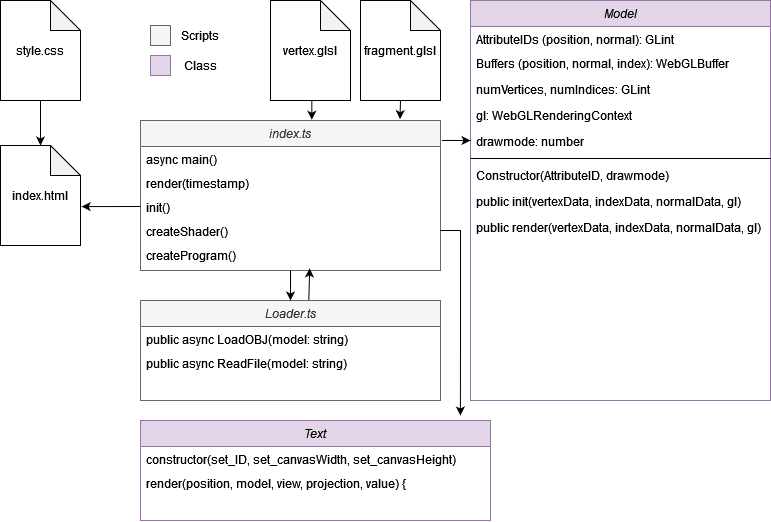

The diagram above was exported from draw.io. Its source (the exported page's mxGraphModel, read from the mxfile embedded in the PNG):
<mxGraphModel dx="2022" dy="652" grid="1" gridSize="10" guides="1" tooltips="1" connect="1" arrows="1" fold="1" page="1" pageScale="1" pageWidth="827" pageHeight="1169" math="0" shadow="0">
  <root>
    <mxCell id="WIyWlLk6GJQsqaUBKTNV-0" />
    <mxCell id="WIyWlLk6GJQsqaUBKTNV-1" parent="WIyWlLk6GJQsqaUBKTNV-0" />
    <mxCell id="zkfFHV4jXpPFQw0GAbJ--0" value="Model" style="swimlane;fontStyle=2;align=center;verticalAlign=top;childLayout=stackLayout;horizontal=1;startSize=26;horizontalStack=0;resizeParent=1;resizeLast=0;collapsible=1;marginBottom=0;rounded=0;shadow=0;strokeWidth=1;fillColor=#e1d5e7;strokeColor=#9673a6;" parent="WIyWlLk6GJQsqaUBKTNV-1" vertex="1">
      <mxGeometry x="420" y="40" width="300" height="400" as="geometry">
        <mxRectangle x="230" y="140" width="160" height="26" as="alternateBounds" />
      </mxGeometry>
    </mxCell>
    <mxCell id="zkfFHV4jXpPFQw0GAbJ--1" value="AttributeIDs (position, normal): GLint&#10;" style="text;align=left;verticalAlign=top;spacingLeft=4;spacingRight=4;overflow=hidden;rotatable=0;points=[[0,0.5],[1,0.5]];portConstraint=eastwest;" parent="zkfFHV4jXpPFQw0GAbJ--0" vertex="1">
      <mxGeometry y="26" width="300" height="24" as="geometry" />
    </mxCell>
    <mxCell id="zkfFHV4jXpPFQw0GAbJ--2" value="Buffers (position, normal, index): WebGLBuffer" style="text;align=left;verticalAlign=top;spacingLeft=4;spacingRight=4;overflow=hidden;rotatable=0;points=[[0,0.5],[1,0.5]];portConstraint=eastwest;rounded=0;shadow=0;html=0;" parent="zkfFHV4jXpPFQw0GAbJ--0" vertex="1">
      <mxGeometry y="50" width="300" height="26" as="geometry" />
    </mxCell>
    <mxCell id="zkfFHV4jXpPFQw0GAbJ--3" value="numVertices, numIndices: GLint" style="text;align=left;verticalAlign=top;spacingLeft=4;spacingRight=4;overflow=hidden;rotatable=0;points=[[0,0.5],[1,0.5]];portConstraint=eastwest;rounded=0;shadow=0;html=0;" parent="zkfFHV4jXpPFQw0GAbJ--0" vertex="1">
      <mxGeometry y="76" width="300" height="26" as="geometry" />
    </mxCell>
    <mxCell id="ddMBwT2aPCV6fHb5aI7i-3" value="gl: WebGLRenderingContext" style="text;align=left;verticalAlign=top;spacingLeft=4;spacingRight=4;overflow=hidden;rotatable=0;points=[[0,0.5],[1,0.5]];portConstraint=eastwest;rounded=0;shadow=0;html=0;" parent="zkfFHV4jXpPFQw0GAbJ--0" vertex="1">
      <mxGeometry y="102" width="300" height="26" as="geometry" />
    </mxCell>
    <mxCell id="ddMBwT2aPCV6fHb5aI7i-4" value="drawmode: number" style="text;align=left;verticalAlign=top;spacingLeft=4;spacingRight=4;overflow=hidden;rotatable=0;points=[[0,0.5],[1,0.5]];portConstraint=eastwest;rounded=0;shadow=0;html=0;" parent="zkfFHV4jXpPFQw0GAbJ--0" vertex="1">
      <mxGeometry y="128" width="300" height="26" as="geometry" />
    </mxCell>
    <mxCell id="zkfFHV4jXpPFQw0GAbJ--4" value="" style="line;html=1;strokeWidth=1;align=left;verticalAlign=middle;spacingTop=-1;spacingLeft=3;spacingRight=3;rotatable=1;labelPosition=right;points=[];portConstraint=eastwest;movable=1;resizable=1;deletable=1;editable=1;connectable=1;" parent="zkfFHV4jXpPFQw0GAbJ--0" vertex="1">
      <mxGeometry y="154" width="300" height="8" as="geometry" />
    </mxCell>
    <mxCell id="ddMBwT2aPCV6fHb5aI7i-5" value="Constructor(AttributeID, drawmode)" style="text;align=left;verticalAlign=top;spacingLeft=4;spacingRight=4;overflow=hidden;rotatable=0;points=[[0,0.5],[1,0.5]];portConstraint=eastwest;rounded=0;shadow=0;html=0;" parent="zkfFHV4jXpPFQw0GAbJ--0" vertex="1">
      <mxGeometry y="162" width="300" height="26" as="geometry" />
    </mxCell>
    <mxCell id="ddMBwT2aPCV6fHb5aI7i-6" value="public init(vertexData, indexData, normalData, gl)" style="text;align=left;verticalAlign=top;spacingLeft=4;spacingRight=4;overflow=hidden;rotatable=0;points=[[0,0.5],[1,0.5]];portConstraint=eastwest;rounded=0;shadow=0;html=0;" parent="zkfFHV4jXpPFQw0GAbJ--0" vertex="1">
      <mxGeometry y="188" width="300" height="26" as="geometry" />
    </mxCell>
    <mxCell id="ddMBwT2aPCV6fHb5aI7i-7" value="public render(vertexData, indexData, normalData, gl)" style="text;align=left;verticalAlign=top;spacingLeft=4;spacingRight=4;overflow=hidden;rotatable=0;points=[[0,0.5],[1,0.5]];portConstraint=eastwest;rounded=0;shadow=0;html=0;" parent="zkfFHV4jXpPFQw0GAbJ--0" vertex="1">
      <mxGeometry y="214" width="300" height="26" as="geometry" />
    </mxCell>
    <mxCell id="ddMBwT2aPCV6fHb5aI7i-36" value="index.ts" style="swimlane;fontStyle=2;align=center;verticalAlign=top;childLayout=stackLayout;horizontal=1;startSize=26;horizontalStack=0;resizeParent=1;resizeLast=0;collapsible=1;marginBottom=0;rounded=0;shadow=0;strokeWidth=1;fillColor=#f5f5f5;strokeColor=#666666;fontColor=#333333;" parent="WIyWlLk6GJQsqaUBKTNV-1" vertex="1">
      <mxGeometry x="90" y="160" width="300" height="150" as="geometry">
        <mxRectangle x="230" y="140" width="160" height="26" as="alternateBounds" />
      </mxGeometry>
    </mxCell>
    <mxCell id="ddMBwT2aPCV6fHb5aI7i-51" value="async main()&#10;" style="text;align=left;verticalAlign=top;spacingLeft=4;spacingRight=4;overflow=hidden;rotatable=0;points=[[0,0.5],[1,0.5]];portConstraint=eastwest;" parent="ddMBwT2aPCV6fHb5aI7i-36" vertex="1">
      <mxGeometry y="26" width="300" height="24" as="geometry" />
    </mxCell>
    <mxCell id="ddMBwT2aPCV6fHb5aI7i-52" value="render(timestamp)" style="text;align=left;verticalAlign=top;spacingLeft=4;spacingRight=4;overflow=hidden;rotatable=0;points=[[0,0.5],[1,0.5]];portConstraint=eastwest;" parent="ddMBwT2aPCV6fHb5aI7i-36" vertex="1">
      <mxGeometry y="50" width="300" height="24" as="geometry" />
    </mxCell>
    <mxCell id="ddMBwT2aPCV6fHb5aI7i-53" value="init()" style="text;align=left;verticalAlign=top;spacingLeft=4;spacingRight=4;overflow=hidden;rotatable=0;points=[[0,0.5],[1,0.5]];portConstraint=eastwest;" parent="ddMBwT2aPCV6fHb5aI7i-36" vertex="1">
      <mxGeometry y="74" width="300" height="24" as="geometry" />
    </mxCell>
    <mxCell id="ddMBwT2aPCV6fHb5aI7i-55" value="createShader()" style="text;align=left;verticalAlign=top;spacingLeft=4;spacingRight=4;overflow=hidden;rotatable=0;points=[[0,0.5],[1,0.5]];portConstraint=eastwest;" parent="ddMBwT2aPCV6fHb5aI7i-36" vertex="1">
      <mxGeometry y="98" width="300" height="24" as="geometry" />
    </mxCell>
    <mxCell id="ddMBwT2aPCV6fHb5aI7i-54" value="createProgram()" style="text;align=left;verticalAlign=top;spacingLeft=4;spacingRight=4;overflow=hidden;rotatable=0;points=[[0,0.5],[1,0.5]];portConstraint=eastwest;" parent="ddMBwT2aPCV6fHb5aI7i-36" vertex="1">
      <mxGeometry y="122" width="300" height="24" as="geometry" />
    </mxCell>
    <mxCell id="ddMBwT2aPCV6fHb5aI7i-48" value="Loader.ts" style="swimlane;fontStyle=2;align=center;verticalAlign=top;childLayout=stackLayout;horizontal=1;startSize=26;horizontalStack=0;resizeParent=1;resizeLast=0;collapsible=1;marginBottom=0;rounded=0;shadow=0;strokeWidth=1;fillColor=#f5f5f5;strokeColor=#666666;fontColor=#333333;" parent="WIyWlLk6GJQsqaUBKTNV-1" vertex="1">
      <mxGeometry x="90" y="340" width="300" height="100" as="geometry">
        <mxRectangle x="230" y="140" width="160" height="26" as="alternateBounds" />
      </mxGeometry>
    </mxCell>
    <mxCell id="ddMBwT2aPCV6fHb5aI7i-49" value="public async LoadOBJ(model: string)" style="text;align=left;verticalAlign=top;spacingLeft=4;spacingRight=4;overflow=hidden;rotatable=0;points=[[0,0.5],[1,0.5]];portConstraint=eastwest;" parent="ddMBwT2aPCV6fHb5aI7i-48" vertex="1">
      <mxGeometry y="26" width="300" height="24" as="geometry" />
    </mxCell>
    <mxCell id="ddMBwT2aPCV6fHb5aI7i-50" value="public async ReadFile(model: string)" style="text;align=left;verticalAlign=top;spacingLeft=4;spacingRight=4;overflow=hidden;rotatable=0;points=[[0,0.5],[1,0.5]];portConstraint=eastwest;" parent="ddMBwT2aPCV6fHb5aI7i-48" vertex="1">
      <mxGeometry y="50" width="300" height="24" as="geometry" />
    </mxCell>
    <mxCell id="ddMBwT2aPCV6fHb5aI7i-56" value="" style="endArrow=classic;html=1;rounded=0;exitX=0.5;exitY=1;exitDx=0;exitDy=0;" parent="WIyWlLk6GJQsqaUBKTNV-1" source="ddMBwT2aPCV6fHb5aI7i-36" target="ddMBwT2aPCV6fHb5aI7i-48" edge="1">
      <mxGeometry width="50" height="50" relative="1" as="geometry">
        <mxPoint x="20" y="370" as="sourcePoint" />
        <mxPoint x="70" y="320" as="targetPoint" />
      </mxGeometry>
    </mxCell>
    <mxCell id="ddMBwT2aPCV6fHb5aI7i-58" value="" style="endArrow=classic;html=1;rounded=0;exitX=0.561;exitY=-0.001;exitDx=0;exitDy=0;exitPerimeter=0;entryX=0.564;entryY=1.079;entryDx=0;entryDy=0;entryPerimeter=0;" parent="WIyWlLk6GJQsqaUBKTNV-1" source="ddMBwT2aPCV6fHb5aI7i-48" target="ddMBwT2aPCV6fHb5aI7i-54" edge="1">
      <mxGeometry width="50" height="50" relative="1" as="geometry">
        <mxPoint x="300" y="390" as="sourcePoint" />
        <mxPoint x="260" y="310" as="targetPoint" />
      </mxGeometry>
    </mxCell>
    <mxCell id="ddMBwT2aPCV6fHb5aI7i-59" value="" style="endArrow=classic;html=1;rounded=0;exitX=1.005;exitY=0.133;exitDx=0;exitDy=0;exitPerimeter=0;" parent="WIyWlLk6GJQsqaUBKTNV-1" source="ddMBwT2aPCV6fHb5aI7i-36" edge="1">
      <mxGeometry width="50" height="50" relative="1" as="geometry">
        <mxPoint x="370" y="400" as="sourcePoint" />
        <mxPoint x="420" y="180" as="targetPoint" />
      </mxGeometry>
    </mxCell>
    <mxCell id="ddMBwT2aPCV6fHb5aI7i-64" value="" style="group" parent="WIyWlLk6GJQsqaUBKTNV-1" vertex="1" connectable="0">
      <mxGeometry x="100" y="60" width="80" height="60" as="geometry" />
    </mxCell>
    <mxCell id="ddMBwT2aPCV6fHb5aI7i-60" value="" style="rounded=0;whiteSpace=wrap;html=1;fillColor=#f5f5f5;fontColor=#333333;strokeColor=#666666;" parent="ddMBwT2aPCV6fHb5aI7i-64" vertex="1">
      <mxGeometry y="5" width="20" height="20" as="geometry" />
    </mxCell>
    <mxCell id="ddMBwT2aPCV6fHb5aI7i-61" value="Scripts" style="text;html=1;strokeColor=none;fillColor=none;align=center;verticalAlign=middle;whiteSpace=wrap;rounded=0;" parent="ddMBwT2aPCV6fHb5aI7i-64" vertex="1">
      <mxGeometry x="20" width="60" height="30" as="geometry" />
    </mxCell>
    <mxCell id="ddMBwT2aPCV6fHb5aI7i-62" value="" style="rounded=0;whiteSpace=wrap;html=1;fillColor=#e1d5e7;strokeColor=#9673a6;" parent="ddMBwT2aPCV6fHb5aI7i-64" vertex="1">
      <mxGeometry y="35" width="20" height="20" as="geometry" />
    </mxCell>
    <mxCell id="ddMBwT2aPCV6fHb5aI7i-63" value="Class" style="text;html=1;strokeColor=none;fillColor=none;align=center;verticalAlign=middle;whiteSpace=wrap;rounded=0;" parent="ddMBwT2aPCV6fHb5aI7i-64" vertex="1">
      <mxGeometry x="20" y="30" width="60" height="30" as="geometry" />
    </mxCell>
    <mxCell id="928VX1cfAJ5bRDj-DPxS-8" style="edgeStyle=orthogonalEdgeStyle;rounded=0;orthogonalLoop=1;jettySize=auto;html=1;exitX=0.5;exitY=1;exitDx=0;exitDy=0;exitPerimeter=0;entryX=0.571;entryY=-0.005;entryDx=0;entryDy=0;entryPerimeter=0;" edge="1" parent="WIyWlLk6GJQsqaUBKTNV-1" source="XHGTO3v_7g0mmYX1_w9D-0" target="ddMBwT2aPCV6fHb5aI7i-36">
      <mxGeometry relative="1" as="geometry" />
    </mxCell>
    <mxCell id="XHGTO3v_7g0mmYX1_w9D-0" value="&lt;div&gt;vertex.glsl&lt;/div&gt;" style="shape=note;whiteSpace=wrap;html=1;backgroundOutline=1;darkOpacity=0.05;" parent="WIyWlLk6GJQsqaUBKTNV-1" vertex="1">
      <mxGeometry x="220" y="40" width="80" height="100" as="geometry" />
    </mxCell>
    <mxCell id="928VX1cfAJ5bRDj-DPxS-9" style="edgeStyle=orthogonalEdgeStyle;rounded=0;orthogonalLoop=1;jettySize=auto;html=1;exitX=0.5;exitY=1;exitDx=0;exitDy=0;exitPerimeter=0;entryX=0.865;entryY=-0.009;entryDx=0;entryDy=0;entryPerimeter=0;" edge="1" parent="WIyWlLk6GJQsqaUBKTNV-1" source="XHGTO3v_7g0mmYX1_w9D-1" target="ddMBwT2aPCV6fHb5aI7i-36">
      <mxGeometry relative="1" as="geometry" />
    </mxCell>
    <mxCell id="XHGTO3v_7g0mmYX1_w9D-1" value="fragment.glsl" style="shape=note;whiteSpace=wrap;html=1;backgroundOutline=1;darkOpacity=0.05;" parent="WIyWlLk6GJQsqaUBKTNV-1" vertex="1">
      <mxGeometry x="310" y="40" width="80" height="100" as="geometry" />
    </mxCell>
    <mxCell id="928VX1cfAJ5bRDj-DPxS-2" value="Text" style="swimlane;fontStyle=2;align=center;verticalAlign=top;childLayout=stackLayout;horizontal=1;startSize=26;horizontalStack=0;resizeParent=1;resizeLast=0;collapsible=1;marginBottom=0;rounded=0;shadow=0;strokeWidth=1;fillColor=#e1d5e7;strokeColor=#9673a6;" vertex="1" parent="WIyWlLk6GJQsqaUBKTNV-1">
      <mxGeometry x="90" y="460" width="350" height="100" as="geometry">
        <mxRectangle x="230" y="140" width="160" height="26" as="alternateBounds" />
      </mxGeometry>
    </mxCell>
    <mxCell id="928VX1cfAJ5bRDj-DPxS-3" value="constructor(set_ID, set_canvasWidth, set_canvasHeight)" style="text;align=left;verticalAlign=top;spacingLeft=4;spacingRight=4;overflow=hidden;rotatable=0;points=[[0,0.5],[1,0.5]];portConstraint=eastwest;" vertex="1" parent="928VX1cfAJ5bRDj-DPxS-2">
      <mxGeometry y="26" width="350" height="24" as="geometry" />
    </mxCell>
    <mxCell id="928VX1cfAJ5bRDj-DPxS-4" value="render(position, model, view, projection, value) {" style="text;align=left;verticalAlign=top;spacingLeft=4;spacingRight=4;overflow=hidden;rotatable=0;points=[[0,0.5],[1,0.5]];portConstraint=eastwest;" vertex="1" parent="928VX1cfAJ5bRDj-DPxS-2">
      <mxGeometry y="50" width="350" height="24" as="geometry" />
    </mxCell>
    <mxCell id="928VX1cfAJ5bRDj-DPxS-5" style="edgeStyle=orthogonalEdgeStyle;rounded=0;orthogonalLoop=1;jettySize=auto;html=1;exitX=1;exitY=0.5;exitDx=0;exitDy=0;entryX=0.914;entryY=-0.05;entryDx=0;entryDy=0;entryPerimeter=0;" edge="1" parent="WIyWlLk6GJQsqaUBKTNV-1" source="ddMBwT2aPCV6fHb5aI7i-55" target="928VX1cfAJ5bRDj-DPxS-2">
      <mxGeometry relative="1" as="geometry" />
    </mxCell>
    <mxCell id="928VX1cfAJ5bRDj-DPxS-6" value="index.html" style="shape=note;whiteSpace=wrap;html=1;backgroundOutline=1;darkOpacity=0.05;" vertex="1" parent="WIyWlLk6GJQsqaUBKTNV-1">
      <mxGeometry x="-50" y="185" width="80" height="100" as="geometry" />
    </mxCell>
    <mxCell id="928VX1cfAJ5bRDj-DPxS-10" value="" style="endArrow=classic;html=1;rounded=0;exitX=0;exitY=0.5;exitDx=0;exitDy=0;entryX=1.014;entryY=0.611;entryDx=0;entryDy=0;entryPerimeter=0;" edge="1" parent="WIyWlLk6GJQsqaUBKTNV-1" source="ddMBwT2aPCV6fHb5aI7i-53" target="928VX1cfAJ5bRDj-DPxS-6">
      <mxGeometry width="50" height="50" relative="1" as="geometry">
        <mxPoint x="-20" y="370" as="sourcePoint" />
        <mxPoint x="30" y="320" as="targetPoint" />
      </mxGeometry>
    </mxCell>
    <mxCell id="928VX1cfAJ5bRDj-DPxS-11" value="style.css" style="shape=note;whiteSpace=wrap;html=1;backgroundOutline=1;darkOpacity=0.05;" vertex="1" parent="WIyWlLk6GJQsqaUBKTNV-1">
      <mxGeometry x="-50" y="40" width="80" height="100" as="geometry" />
    </mxCell>
    <mxCell id="928VX1cfAJ5bRDj-DPxS-12" value="" style="endArrow=classic;html=1;rounded=0;exitX=0.5;exitY=1;exitDx=0;exitDy=0;exitPerimeter=0;entryX=0.5;entryY=0;entryDx=0;entryDy=0;entryPerimeter=0;" edge="1" parent="WIyWlLk6GJQsqaUBKTNV-1" source="928VX1cfAJ5bRDj-DPxS-11" target="928VX1cfAJ5bRDj-DPxS-6">
      <mxGeometry width="50" height="50" relative="1" as="geometry">
        <mxPoint x="-120" y="230" as="sourcePoint" />
        <mxPoint x="-70" y="180" as="targetPoint" />
      </mxGeometry>
    </mxCell>
  </root>
</mxGraphModel>